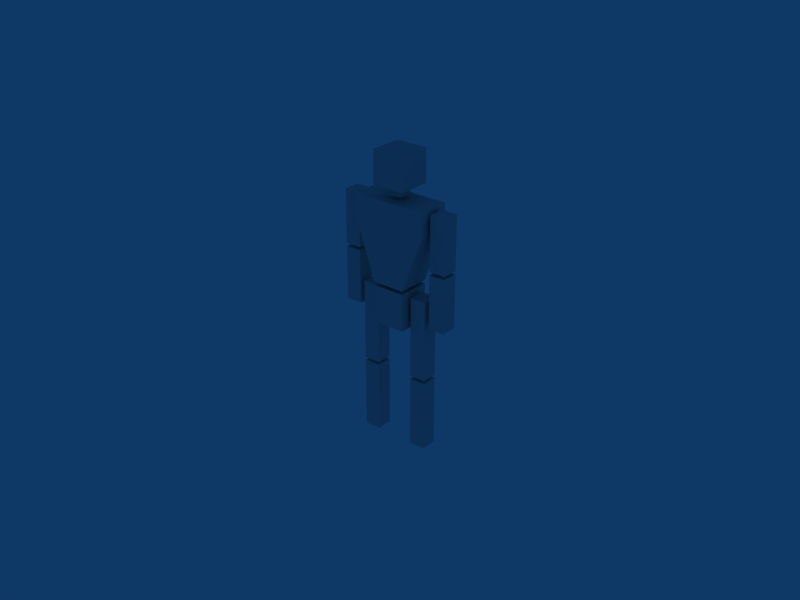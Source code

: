# Source: blendPlayerMesh.blend  (saved by Blender 2.41.0; exported with 4.5.12 LTS)
import bpy
from mathutils import Matrix  # noqa: F401  (used for matrix-valued properties, if any)

bpy.ops.wm.read_factory_settings(use_empty=True)
scene = bpy.context.scene
scene.name = 'Scene'

# ---- collections
col_collection_1 = bpy.data.collections.new('Collection 1'); scene.collection.children.link(col_collection_1)
col_collection_2 = bpy.data.collections.new('Collection 2'); scene.collection.children.link(col_collection_2)
col_collection_2.hide_render = True
col_collection_2.hide_viewport = True
col_collection_11 = bpy.data.collections.new('Collection 11'); scene.collection.children.link(col_collection_11)
col_collection_11.hide_render = True
col_collection_11.hide_viewport = True
col_collection_12 = bpy.data.collections.new('Collection 12'); scene.collection.children.link(col_collection_12)
col_collection_12.hide_render = True
col_collection_12.hide_viewport = True

# ---- world
world_world = bpy.data.worlds.new('World'); scene.world = world_world
world_world.color = (0.05656, 0.2208, 0.4)
world_world.use_sun_shadow = False
world_world.sun_shadow_jitter_overblur = 0.0
world_world.cycles.sampling_method = 'MANUAL'
world_world.cycles.sample_map_resolution = 256

# ---- meshes
me_body = bpy.data.meshes.new('Body')
me_body.from_pydata([(-0.1, 0.27, 0.1), (-0.1, 0.5, 0.1), (-0.1, 0.5, -0.1), (-0.1, 0.27, -0.1), (0.1, 0.27, 0.1), (0.1, 0.5, 0.1), (0.1, 0.5, -0.1), (0.1, 0.27, -0.1), (-0.23, -0.11, 0.1), (-0.1, 0.25, 0.1), (-0.1, 0.25, -0.1), (-0.23, -0.11, -0.1), (0.23, -0.11, 0.1), (0.1, 0.25, 0.1), (0.1, 0.25, -0.1), (0.23, -0.11, -0.1), (0.23, -0.25, -0.1), (0.23, -0.25, 0.1), (-0.23, -0.25, -0.1), (-0.23, -0.25, 0.1), (-0.1, -0.53, 0.1), (-0.1, -0.33, 0.1), (-0.1, -0.33, -0.1), (-0.1, -0.53, -0.1), (0.1, -0.53, 0.1), (0.1, -0.33, 0.1), (0.1, -0.33, -0.1), (0.1, -0.53, -0.1), (-0.35, -0.23, 0.05), (-0.35, 0.1, 0.05), (-0.35, 0.1, -0.05), (-0.35, -0.23, -0.05), (-0.25, -0.23, 0.05), (-0.25, 0.1, 0.05), (-0.25, 0.1, -0.05), (-0.25, -0.23, -0.05), (0.25, -0.23, 0.05), (0.25, 0.1, 0.05), (0.25, 0.1, -0.05), (0.25, -0.23, -0.05), (0.35, -0.23, 0.05), (0.35, 0.1, 0.05), (0.35, 0.1, -0.05), (0.35, -0.23, -0.05), (-0.35, 0.12, 0.05), (-0.35, 0.45, 0.05), (-0.35, 0.45, -0.05), (-0.35, 0.12, -0.05), (-0.25, 0.12, 0.05), (-0.25, 0.45, 0.05), (-0.25, 0.45, -0.05), (-0.25, 0.12, -0.05), (0.25, 0.12, 0.05), (0.25, 0.45, 0.05), (0.25, 0.45, -0.05), (0.25, 0.12, -0.05), (0.35, 0.12, 0.05), (0.35, 0.45, 0.05), (0.35, 0.45, -0.05), (0.35, 0.12, -0.05), (-0.22, 0.3, 0.05), (-0.22, 0.8, 0.05), (-0.22, 0.8, -0.05), (-0.22, 0.3, -0.05), (-0.12, 0.3, 0.05), (-0.12, 0.8, 0.05), (-0.12, 0.8, -0.05), (-0.12, 0.3, -0.05), (-0.22, 0.82, 0.05), (-0.22, 1.26, 0.05), (-0.22, 1.26, -0.05), (-0.22, 0.82, -0.05), (-0.12, 0.82, 0.05), (-0.12, 1.26, 0.05), (-0.12, 1.26, -0.05), (-0.12, 0.82, -0.05), (0.12, 0.82, 0.05), (0.12, 1.26, 0.05), (0.12, 1.26, -0.05), (0.12, 0.82, -0.05), (0.22, 0.82, 0.05), (0.22, 1.26, 0.05), (0.22, 1.26, -0.05), (0.22, 0.82, -0.05), (0.12, 0.3, 0.05), (0.12, 0.8, 0.05), (0.12, 0.8, -0.05), (0.12, 0.3, -0.05), (0.22, 0.3, 0.05), (0.22, 0.8, 0.05), (0.22, 0.8, -0.05), (0.22, 0.3, -0.05), (-0.04, -0.31, 0.04), (-0.04, -0.27, 0.04), (-0.04, -0.27, -0.04), (-0.04, -0.31, -0.04), (0.04, -0.31, 0.04), (0.04, -0.27, 0.04), (0.04, -0.27, -0.04), (0.04, -0.31, -0.04)], [], [(0, 1, 2, 3), (4, 7, 6, 5), (0, 4, 5, 1), (1, 5, 6, 2), (2, 6, 7, 3), (4, 0, 3, 7), (8, 9, 10, 11), (12, 15, 14, 13), (8, 12, 13, 9), (9, 13, 14, 10), (10, 14, 15, 11), (11, 15, 16, 18), (12, 8, 19, 17), (15, 12, 17, 16), (8, 11, 18, 19), (17, 19, 18, 16), (20, 21, 22, 23), (24, 27, 26, 25), (20, 24, 25, 21), (21, 25, 26, 22), (22, 26, 27, 23), (24, 20, 23, 27), (28, 29, 30, 31), (32, 35, 34, 33), (28, 32, 33, 29), (29, 33, 34, 30), (30, 34, 35, 31), (32, 28, 31, 35), (36, 37, 38, 39), (40, 43, 42, 41), (36, 40, 41, 37), (37, 41, 42, 38), (38, 42, 43, 39), (40, 36, 39, 43), (44, 45, 46, 47), (48, 51, 50, 49), (44, 48, 49, 45), (45, 49, 50, 46), (46, 50, 51, 47), (48, 44, 47, 51), (52, 53, 54, 55), (56, 59, 58, 57), (52, 56, 57, 53), (53, 57, 58, 54), (54, 58, 59, 55), (56, 52, 55, 59), (60, 61, 62, 63), (64, 67, 66, 65), (60, 64, 65, 61), (61, 65, 66, 62), (62, 66, 67, 63), (64, 60, 63, 67), (68, 69, 70, 71), (72, 75, 74, 73), (68, 72, 73, 69), (69, 73, 74, 70), (70, 74, 75, 71), (72, 68, 71, 75), (76, 77, 78, 79), (80, 83, 82, 81), (76, 80, 81, 77), (77, 81, 82, 78), (78, 82, 83, 79), (80, 76, 79, 83), (84, 85, 86, 87), (88, 91, 90, 89), (84, 88, 89, 85), (85, 89, 90, 86), (86, 90, 91, 87), (88, 84, 87, 91), (92, 93, 94, 95), (96, 99, 98, 97), (92, 96, 97, 93), (93, 97, 98, 94), (94, 98, 99, 95), (96, 92, 95, 99)])
me_body.use_remesh_preserve_volume = False
me_body.use_remesh_preserve_attributes = False
me_body.use_mirror_vertex_groups = False
me_body.update()
me_bounds = bpy.data.meshes.new('Bounds')
me_bounds.from_pydata([(1.0, 1.0, 2.0), (1.0, 1.0, -1.947e-07), (-1.0, 1.0, 4.371e-08), (-1.0, 1.0, 2.0), (1.0, -1.0, 2.0), (1.0, -1.0, -6.398e-07), (-1.0, -1.0, 2.543e-07), (-1.0, -1.0, 2.0)], [], [(0, 1, 2, 3), (4, 7, 6, 5), (0, 4, 5, 1), (1, 5, 6, 2), (2, 6, 7, 3), (4, 0, 3, 7)])
me_bounds.use_remesh_preserve_volume = False
me_bounds.use_remesh_preserve_attributes = False
me_bounds.use_mirror_vertex_groups = False
me_bounds.update()
me_cube_014 = bpy.data.meshes.new('Cube.014')
me_cube_014.from_pydata([(-0.04, 0.04, 0.02), (-0.04, 0.04, -0.02), (-0.04, -0.04, -0.02), (-0.04, -0.04, 0.02), (0.04, 0.04, 0.02), (0.04, 0.04, -0.02), (0.04, -0.04, -0.02), (0.04, -0.04, 0.02)], [], [(0, 1, 2, 3), (4, 7, 6, 5), (0, 4, 5, 1), (1, 5, 6, 2), (2, 6, 7, 3), (4, 0, 3, 7)])
me_cube_014.use_remesh_preserve_volume = False
me_cube_014.use_remesh_preserve_attributes = False
me_cube_014.use_mirror_vertex_groups = False
me_cube_014.update()
me_cube_013 = bpy.data.meshes.new('Cube.013')
me_cube_013.from_pydata([(-0.05, 0.05, 0.11), (-0.05, 0.05, -0.39), (-0.05, -0.05, -0.39), (-0.05, -0.05, 0.11), (0.05, 0.05, 0.11), (0.05, 0.05, -0.39), (0.05, -0.05, -0.39), (0.05, -0.05, 0.11)], [], [(0, 1, 2, 3), (4, 7, 6, 5), (0, 4, 5, 1), (1, 5, 6, 2), (2, 6, 7, 3), (4, 0, 3, 7)])
me_cube_013.use_remesh_preserve_volume = False
me_cube_013.use_remesh_preserve_attributes = False
me_cube_013.use_mirror_vertex_groups = False
me_cube_013.update()
me_cube_012 = bpy.data.meshes.new('Cube.012')
me_cube_012.from_pydata([(-0.05, 0.05, 0.05), (-0.05, 0.05, -0.39), (-0.05, -0.05, -0.39), (-0.05, -0.05, 0.05), (0.05, 0.05, 0.05), (0.05, 0.05, -0.39), (0.05, -0.05, -0.39), (0.05, -0.05, 0.05)], [], [(0, 1, 2, 3), (4, 7, 6, 5), (0, 4, 5, 1), (1, 5, 6, 2), (2, 6, 7, 3), (4, 0, 3, 7)])
me_cube_012.use_remesh_preserve_volume = False
me_cube_012.use_remesh_preserve_attributes = False
me_cube_012.use_mirror_vertex_groups = False
me_cube_012.update()
me_cube_011 = bpy.data.meshes.new('Cube.011')
me_cube_011.from_pydata([(-0.05, 0.05, 0.05), (-0.05, 0.05, -0.39), (-0.05, -0.05, -0.39), (-0.05, -0.05, 0.05), (0.05, 0.05, 0.05), (0.05, 0.05, -0.39), (0.05, -0.05, -0.39), (0.05, -0.05, 0.05)], [], [(0, 1, 2, 3), (4, 7, 6, 5), (0, 4, 5, 1), (1, 5, 6, 2), (2, 6, 7, 3), (4, 0, 3, 7)])
me_cube_011.use_remesh_preserve_volume = False
me_cube_011.use_remesh_preserve_attributes = False
me_cube_011.use_mirror_vertex_groups = False
me_cube_011.update()
me_cube_010 = bpy.data.meshes.new('Cube.010')
me_cube_010.from_pydata([(-0.05, 0.05, 0.11), (-0.05, 0.05, -0.39), (-0.05, -0.05, -0.39), (-0.05, -0.05, 0.11), (0.05, 0.05, 0.11), (0.05, 0.05, -0.39), (0.05, -0.05, -0.39), (0.05, -0.05, 0.11)], [], [(0, 1, 2, 3), (4, 7, 6, 5), (0, 4, 5, 1), (1, 5, 6, 2), (2, 6, 7, 3), (4, 0, 3, 7)])
me_cube_010.use_remesh_preserve_volume = False
me_cube_010.use_remesh_preserve_attributes = False
me_cube_010.use_mirror_vertex_groups = False
me_cube_010.update()
me_cube_009 = bpy.data.meshes.new('Cube.009')
me_cube_009.from_pydata([(-0.05, 0.05, 0.05), (-0.05, 0.05, -0.28), (-0.05, -0.05, -0.28), (-0.05, -0.05, 0.05), (0.05, 0.05, 0.05), (0.05, 0.05, -0.28), (0.05, -0.05, -0.28), (0.05, -0.05, 0.05)], [], [(0, 1, 2, 3), (4, 7, 6, 5), (0, 4, 5, 1), (1, 5, 6, 2), (2, 6, 7, 3), (4, 0, 3, 7)])
me_cube_009.use_remesh_preserve_volume = False
me_cube_009.use_remesh_preserve_attributes = False
me_cube_009.use_mirror_vertex_groups = False
me_cube_009.update()
me_cube_008 = bpy.data.meshes.new('Cube.008')
me_cube_008.from_pydata([(-0.05, 0.05, 0.05), (-0.05, 0.05, -0.28), (-0.05, -0.05, -0.28), (-0.05, -0.05, 0.05), (0.05, 0.05, 0.05), (0.05, 0.05, -0.28), (0.05, -0.05, -0.28), (0.05, -0.05, 0.05)], [], [(0, 1, 2, 3), (4, 7, 6, 5), (0, 4, 5, 1), (1, 5, 6, 2), (2, 6, 7, 3), (4, 0, 3, 7)])
me_cube_008.use_remesh_preserve_volume = False
me_cube_008.use_remesh_preserve_attributes = False
me_cube_008.use_mirror_vertex_groups = False
me_cube_008.update()
me_cube_007 = bpy.data.meshes.new('Cube.007')
me_cube_007.from_pydata([(-0.05, 0.05, 0.05), (-0.05, 0.05, -0.28), (-0.05, -0.05, -0.28), (-0.05, -0.05, 0.05), (0.05, 0.05, 0.05), (0.05, 0.05, -0.28), (0.05, -0.05, -0.28), (0.05, -0.05, 0.05)], [], [(0, 1, 2, 3), (4, 7, 6, 5), (0, 4, 5, 1), (1, 5, 6, 2), (2, 6, 7, 3), (4, 0, 3, 7)])
me_cube_007.use_remesh_preserve_volume = False
me_cube_007.use_remesh_preserve_attributes = False
me_cube_007.use_mirror_vertex_groups = False
me_cube_007.update()
me_cube_006 = bpy.data.meshes.new('Cube.006')
me_cube_006.from_pydata([(-0.05, 0.05, 0.05), (-0.05, 0.05, -0.28), (-0.05, -0.05, -0.28), (-0.05, -0.05, 0.05), (0.05, 0.05, 0.05), (0.05, 0.05, -0.28), (0.05, -0.05, -0.28), (0.05, -0.05, 0.05)], [], [(0, 1, 2, 3), (4, 7, 6, 5), (0, 4, 5, 1), (1, 5, 6, 2), (2, 6, 7, 3), (4, 0, 3, 7)])
me_cube_006.use_remesh_preserve_volume = False
me_cube_006.use_remesh_preserve_attributes = False
me_cube_006.use_mirror_vertex_groups = False
me_cube_006.update()
me_cube_005 = bpy.data.meshes.new('Cube.005')
me_cube_005.from_pydata([(-0.1, 0.1, 0.1), (-0.1, 0.1, -0.1), (-0.1, -0.1, -0.1), (-0.1, -0.1, 0.1), (0.1, 0.1, 0.1), (0.1, 0.1, -0.1), (0.1, -0.1, -0.1), (0.1, -0.1, 0.1)], [], [(0, 1, 2, 3), (4, 7, 6, 5), (0, 4, 5, 1), (1, 5, 6, 2), (2, 6, 7, 3), (4, 0, 3, 7)])
me_cube_005.use_remesh_preserve_volume = False
me_cube_005.use_remesh_preserve_attributes = False
me_cube_005.use_mirror_vertex_groups = False
me_cube_005.update()
me_cube_004 = bpy.data.meshes.new('Cube.004')
me_cube_004.from_pydata([(-0.23, 0.1, 0.11), (-0.1, 0.1, -0.25), (-0.1, -0.1, -0.25), (-0.23, -0.1, 0.11), (0.23, 0.1, 0.11), (0.1, 0.1, -0.25), (0.1, -0.1, -0.25), (0.23, -0.1, 0.11), (0.23, -0.1, 0.25), (0.23, 0.1, 0.25), (-0.23, -0.1, 0.25), (-0.23, 0.1, 0.25)], [], [(0, 1, 2, 3), (4, 7, 6, 5), (0, 4, 5, 1), (1, 5, 6, 2), (2, 6, 7, 3), (3, 7, 8, 10), (4, 0, 11, 9), (7, 4, 9, 8), (0, 3, 10, 11), (9, 11, 10, 8)])
me_cube_004.use_remesh_preserve_volume = False
me_cube_004.use_remesh_preserve_attributes = False
me_cube_004.use_mirror_vertex_groups = False
me_cube_004.update()
me_cube_003 = bpy.data.meshes.new('Cube.003')
me_cube_003.from_pydata([(-0.1, 0.1, 0.13), (-0.1, 0.1, -0.1), (-0.1, -0.1, -0.1), (-0.1, -0.1, 0.13), (0.1, 0.1, 0.13), (0.1, 0.1, -0.1), (0.1, -0.1, -0.1), (0.1, -0.1, 0.13)], [], [(0, 1, 2, 3), (4, 7, 6, 5), (0, 4, 5, 1), (1, 5, 6, 2), (2, 6, 7, 3), (4, 0, 3, 7)])
me_cube_003.use_remesh_preserve_volume = False
me_cube_003.use_remesh_preserve_attributes = False
me_cube_003.use_mirror_vertex_groups = False
me_cube_003.update()
me_6footheight = bpy.data.meshes.new('6footHeight')
me_6footheight.from_pydata([(0.5, 0.5, 1.829), (0.5, 0.5, 0.0), (-0.5, 0.5, 0.0), (-0.5, 0.5, 1.829), (0.5, -0.5, 1.829), (0.5, -0.5, -2.384e-07), (-0.5, -0.5, 1.192e-07), (-0.5, -0.5, 1.829)], [], [(0, 1, 2, 3), (4, 7, 6, 5), (1, 5, 6, 2), (4, 0, 3, 7)])
me_6footheight.use_remesh_preserve_volume = False
me_6footheight.use_remesh_preserve_attributes = False
me_6footheight.use_mirror_vertex_groups = False
me_6footheight.update()
me_2meterheight = bpy.data.meshes.new('2meterHeight')
me_2meterheight.from_pydata([(0.5, 0.5, 2.0), (0.5, 0.5, 0.0), (-0.5, 0.5, 0.0), (-0.5, 0.5, 2.0), (0.5, -0.5, 2.0), (0.5, -0.5, -2.384e-07), (-0.5, -0.5, 1.192e-07), (-0.5, -0.5, 2.0)], [], [(0, 1, 2, 3), (4, 7, 6, 5), (1, 5, 6, 2), (4, 0, 3, 7)])
me_2meterheight.use_remesh_preserve_volume = False
me_2meterheight.use_remesh_preserve_attributes = False
me_2meterheight.use_mirror_vertex_groups = False
me_2meterheight.update()
me_orcheadheight = bpy.data.meshes.new('OrcHeadHeight')
me_orcheadheight.from_pydata([(0.5, 0.5, 2.25), (0.5, 0.5, 0.0), (-0.5, 0.5, 0.0), (-0.5, 0.5, 2.25), (0.5, -0.5, 2.25), (0.5, -0.5, -2.384e-07), (-0.5, -0.5, 1.192e-07), (-0.5, -0.5, 2.25)], [], [(0, 1, 2, 3), (4, 7, 6, 5), (1, 5, 6, 2), (4, 0, 3, 7)])
me_orcheadheight.use_remesh_preserve_volume = False
me_orcheadheight.use_remesh_preserve_attributes = False
me_orcheadheight.use_mirror_vertex_groups = False
me_orcheadheight.update()
arm_armature1 = bpy.data.armatures.new('Armature1')  # bones are not reproduced

# ---- objects
ob_shape = bpy.data.objects.new('Shape', None)
ob_detail32 = bpy.data.objects.new('Detail32', None)
ob_armature1 = bpy.data.objects.new('Armature1', arm_armature1)
ob_body = bpy.data.objects.new('Body', me_body)
ob_bounds = bpy.data.objects.new('Bounds', me_bounds)
ob_cube_011 = bpy.data.objects.new('Cube.011', me_cube_014)
ob_cube_010 = bpy.data.objects.new('Cube.010', me_cube_013)
ob_cube_009 = bpy.data.objects.new('Cube.009', me_cube_012)
ob_cube_008 = bpy.data.objects.new('Cube.008', me_cube_011)
ob_cube_007 = bpy.data.objects.new('Cube.007', me_cube_010)
ob_cube_006 = bpy.data.objects.new('Cube.006', me_cube_009)
ob_cube_005 = bpy.data.objects.new('Cube.005', me_cube_008)
ob_cube_004 = bpy.data.objects.new('Cube.004', me_cube_007)
ob_cube_003 = bpy.data.objects.new('Cube.003', me_cube_006)
ob_cube_002 = bpy.data.objects.new('Cube.002', me_cube_005)
ob_cube_001 = bpy.data.objects.new('Cube.001', me_cube_004)
ob_cube = bpy.data.objects.new('Cube', me_cube_003)
ob_6footheight = bpy.data.objects.new('6footHeight', me_6footheight)
ob_2meterheight = bpy.data.objects.new('2meterHeight', me_2meterheight)
ob_orcheadheight = bpy.data.objects.new('OrcHeadHeight', me_orcheadheight)

# ---- transforms, parenting, visibility, modifiers, constraints
ob_shape.location = (4.0, 5.0, 7.0)
ob_shape.rotation_euler = (1.571, -0.0, 1.571)
ob_shape.lock_rotations_4d = False
ob_shape.empty_display_type = 'ARROWS'
ob_shape.empty_image_offset = (0.0, 0.0)
ob_shape.color = (0.0, 0.0, 0.0, 1.0)
ob_shape.lineart.crease_threshold = 0.0
ob_detail32.parent = ob_shape
ob_detail32.matrix_parent_inverse = Matrix(((0.0, 1.0, 0.0, -5.0), (0.0, 0.0, 1.0, -7.0), (1.0, 1.192e-07, -5.96e-08, -4.0), (0.0, 0.0, 0.0, 1.0)))
ob_detail32.location = (2.0, 3.0, 7.0)
ob_detail32.rotation_euler = (1.571, -0.0, 1.571)
ob_detail32.lock_rotations_4d = False
ob_detail32.empty_display_type = 'ARROWS'
ob_detail32.empty_image_offset = (0.0, 0.0)
ob_detail32.color = (0.0, 0.0, 0.0, 1.0)
ob_detail32.lineart.crease_threshold = 0.0
ob_armature1.parent = ob_detail32
ob_armature1.matrix_parent_inverse = Matrix(((0.0, 1.0, 0.0, -3.0), (4.768e-07, -2.086e-07, 1.0, -7.0), (1.0, -5.96e-08, -2.98e-08, -2.0), (0.0, 0.0, 0.0, 1.0)))
ob_armature1.location = (0.0, 0.0, 0.9)
ob_armature1.lock_rotations_4d = False
ob_armature1.empty_display_type = 'ARROWS'
ob_armature1.color = (0.0, 0.0, 0.0, 1.0)
ob_armature1.lineart.crease_threshold = 0.0
ob_body.parent = ob_armature1
ob_body.matrix_parent_inverse = Matrix(((1.0, 0.0, 0.0, 0.0), (0.0, 7.55e-08, 1.0, -0.9), (0.0, -1.0, 7.55e-08, -6.795e-08), (0.0, 0.0, 0.0, 1.0)))
ob_body.location = (0.0, -0.4, 0.9)
ob_body.lock_rotations_4d = False
ob_body.empty_display_type = 'ARROWS'
ob_body.color = (0.0, 0.0, 0.0, 1.0)
ob_body.lineart.crease_threshold = 0.0
_vg = ob_body.vertex_groups.new(name='head')
_vg.add([20, 21, 22, 23, 24, 25, 26, 27], 1.0, 'REPLACE')
_vg = ob_body.vertex_groups.new(name='neck')
_vg.add([92, 93, 94, 95, 96, 97, 98, 99], 1.0, 'REPLACE')
_vg = ob_body.vertex_groups.new(name='upperBack')
_vg.add([8, 11, 12, 15, 16, 17, 18, 19], 1.0, 'REPLACE')
_vg = ob_body.vertex_groups.new(name='lowerBack')
_vg.add([9, 10, 13, 14], 1.0, 'REPLACE')
_vg = ob_body.vertex_groups.new(name='upperArm.R')
_vg.add([36, 37, 38, 39, 40, 41, 42, 43], 1.0, 'REPLACE')
_vg = ob_body.vertex_groups.new(name='lowerArm.R')
_vg.add([52, 53, 54, 55, 56, 57, 58, 59], 1.0, 'REPLACE')
_vg = ob_body.vertex_groups.new(name='upperArm.L')
_vg.add([28, 29, 30, 31, 32, 33, 34, 35], 1.0, 'REPLACE')
_vg = ob_body.vertex_groups.new(name='lowerArm.L')
_vg.add([44, 45, 46, 47, 48, 49, 50, 51], 1.0, 'REPLACE')
_vg = ob_body.vertex_groups.new(name='hip')
_vg.add([0, 1, 2, 3, 4, 5, 6, 7], 1.0, 'REPLACE')
_vg = ob_body.vertex_groups.new(name='upperLeg.R')
_vg.add([84, 85, 86, 87, 88, 89, 90, 91], 1.0, 'REPLACE')
_vg = ob_body.vertex_groups.new(name='lowerLeg.R')
_vg.add([76, 77, 78, 79, 80, 81, 82, 83], 1.0, 'REPLACE')
_vg = ob_body.vertex_groups.new(name='upperLeg.L')
_vg.add([60, 61, 62, 63, 64, 65, 66, 67], 1.0, 'REPLACE')
_vg = ob_body.vertex_groups.new(name='lowerLeg.L')
_vg.add([68, 69, 70, 71, 72, 73, 74, 75], 1.0, 'REPLACE')
_m = ob_body.modifiers.new('Armature', 'ARMATURE')
_m.object = ob_armature1
ob_bounds.location = (0.0, 0.0, 0.0)
ob_bounds.lock_rotations_4d = False
ob_bounds.empty_display_type = 'ARROWS'
ob_bounds.color = (0.0, 0.0, 0.0, 1.0)
ob_bounds.lineart.crease_threshold = 0.0
_vg = ob_bounds.vertex_groups.new(name='boundsbone')
_vg.add([0, 1, 2, 3, 4, 5, 6, 7], 1.0, 'REPLACE')
_m = ob_bounds.modifiers.new('Armature', 'ARMATURE')
_m.show_render = False
_m.object = ob_armature1
ob_cube_011.location = (0.0, 0.0, 1.59)
ob_cube_011.lock_rotations_4d = False
ob_cube_011.empty_display_type = 'ARROWS'
ob_cube_011.color = (0.0, 0.0, 0.0, 1.0)
ob_cube_011.lineart.crease_threshold = 0.0
ob_cube_010.location = (0.17, 0.0, 0.89)
ob_cube_010.lock_rotations_4d = False
ob_cube_010.empty_display_type = 'ARROWS'
ob_cube_010.color = (0.0, 0.0, 0.0, 1.0)
ob_cube_010.lineart.crease_threshold = 0.0
ob_cube_009.location = (0.17, 0.0, 0.43)
ob_cube_009.lock_rotations_4d = False
ob_cube_009.empty_display_type = 'ARROWS'
ob_cube_009.color = (0.0, 0.0, 0.0, 1.0)
ob_cube_009.lineart.crease_threshold = 0.0
ob_cube_008.location = (-0.17, 0.0, 0.43)
ob_cube_008.lock_rotations_4d = False
ob_cube_008.empty_display_type = 'ARROWS'
ob_cube_008.color = (0.0, 0.0, 0.0, 1.0)
ob_cube_008.lineart.crease_threshold = 0.0
ob_cube_007.location = (-0.17, 0.0, 0.89)
ob_cube_007.lock_rotations_4d = False
ob_cube_007.empty_display_type = 'ARROWS'
ob_cube_007.color = (0.0, 0.0, 0.0, 1.0)
ob_cube_007.lineart.crease_threshold = 0.0
ob_cube_006.location = (0.3, 0.0, 1.13)
ob_cube_006.lock_rotations_4d = False
ob_cube_006.empty_display_type = 'ARROWS'
ob_cube_006.color = (0.0, 0.0, 0.0, 1.0)
ob_cube_006.lineart.crease_threshold = 0.0
ob_cube_005.location = (-0.3, 0.0, 1.13)
ob_cube_005.lock_rotations_4d = False
ob_cube_005.empty_display_type = 'ARROWS'
ob_cube_005.color = (0.0, 0.0, 0.0, 1.0)
ob_cube_005.lineart.crease_threshold = 0.0
ob_cube_004.location = (0.3, 0.0, 1.48)
ob_cube_004.lock_rotations_4d = False
ob_cube_004.empty_display_type = 'ARROWS'
ob_cube_004.color = (0.0, 0.0, 0.0, 1.0)
ob_cube_004.lineart.crease_threshold = 0.0
ob_cube_003.location = (-0.3, 0.0, 1.48)
ob_cube_003.lock_rotations_4d = False
ob_cube_003.empty_display_type = 'ARROWS'
ob_cube_003.color = (0.0, 0.0, 0.0, 1.0)
ob_cube_003.lineart.crease_threshold = 0.0
ob_cube_002.location = (0.0, 0.0, 1.73)
ob_cube_002.lock_rotations_4d = False
ob_cube_002.empty_display_type = 'ARROWS'
ob_cube_002.color = (0.0, 0.0, 0.0, 1.0)
ob_cube_002.lineart.crease_threshold = 0.0
ob_cube_001.location = (0.0, 0.0, 1.3)
ob_cube_001.lock_rotations_4d = False
ob_cube_001.empty_display_type = 'ARROWS'
ob_cube_001.color = (0.0, 0.0, 0.0, 1.0)
ob_cube_001.lineart.crease_threshold = 0.0
ob_cube.location = (0.0, 0.0, 0.9)
ob_cube.lock_rotations_4d = False
ob_cube.empty_display_type = 'ARROWS'
ob_cube.color = (0.0, 0.0, 0.0, 1.0)
ob_cube.lineart.crease_threshold = 0.0
ob_6footheight.location = (0.0, 0.0, 0.0)
ob_6footheight.lock_rotations_4d = False
ob_6footheight.empty_display_type = 'ARROWS'
ob_6footheight.color = (0.0, 0.0, 0.0, 1.0)
ob_6footheight.lineart.crease_threshold = 0.0
ob_2meterheight.location = (0.0, 0.0, 0.0)
ob_2meterheight.lock_rotations_4d = False
ob_2meterheight.empty_display_type = 'ARROWS'
ob_2meterheight.color = (0.0, 0.0, 0.0, 1.0)
ob_2meterheight.lineart.crease_threshold = 0.0
ob_orcheadheight.location = (0.0, 0.0, 0.0)
ob_orcheadheight.lock_rotations_4d = False
ob_orcheadheight.empty_display_type = 'ARROWS'
ob_orcheadheight.color = (0.0, 0.0, 0.0, 1.0)
ob_orcheadheight.lineart.crease_threshold = 0.0

# ---- collection membership
col_collection_1.objects.link(ob_shape)
col_collection_1.objects.link(ob_detail32)
col_collection_1.objects.link(ob_armature1)
col_collection_1.objects.link(ob_body)
col_collection_2.objects.link(ob_bounds)
col_collection_11.objects.link(ob_cube_011)
col_collection_11.objects.link(ob_cube_010)
col_collection_11.objects.link(ob_cube_009)
col_collection_11.objects.link(ob_cube_008)
col_collection_11.objects.link(ob_cube_007)
col_collection_11.objects.link(ob_cube_006)
col_collection_11.objects.link(ob_cube_005)
col_collection_11.objects.link(ob_cube_004)
col_collection_11.objects.link(ob_cube_003)
col_collection_11.objects.link(ob_cube_002)
col_collection_11.objects.link(ob_cube_001)
col_collection_11.objects.link(ob_cube)
col_collection_12.objects.link(ob_6footheight)
col_collection_12.objects.link(ob_2meterheight)
col_collection_12.objects.link(ob_orcheadheight)

# ---- scene / render settings (as saved in the file)
scene.frame_start = 1; scene.frame_end = 31; scene.frame_set(21)
scene.render.engine = 'BLENDER_EEVEE_NEXT'
scene.render.image_settings.file_format = 'JPEG'
scene.render.image_settings.color_mode = 'RGB'
scene.render.image_settings.compression = 90
scene.render.resolution_x = 800
scene.render.resolution_y = 600
scene.render.pixel_aspect_x = 100.0
scene.render.pixel_aspect_y = 100.0
scene.render.fps = 25
scene.render.dither_intensity = 0.0
scene.render.use_compositing = False
scene.render.use_sequencer = False
scene.render.bake_bias = 0.0
scene.render.use_stamp_time = False
scene.render.use_stamp_date = False
scene.render.use_stamp_frame = False
scene.render.use_stamp_camera = False
scene.render.use_stamp_scene = False
scene.render.use_stamp_filename = False
scene.render.use_stamp_render_time = False
scene.render.stamp_font_size = 0
scene.cycles.use_denoising = False
scene.cycles.samples = 10
scene.cycles.sampling_pattern = 'TABULATED_SOBOL'
scene.cycles.light_sampling_threshold = 0.0
scene.cycles.use_adaptive_sampling = False
scene.cycles.use_light_tree = False
scene.cycles.blur_glossy = 0.0
scene.cycles.volume_bounces = 1
scene.cycles.pixel_filter_type = 'GAUSSIAN'
scene.cycles.sample_clamp_indirect = 0.0
scene.view_settings.view_transform = 'Raw'
bpy.context.view_layer.update()

# ---- added for rendering (the .blend has no active camera): camera
cam_auto = bpy.data.cameras.new('AutoCamera')
cam_auto.lens = 50.0
cam_auto.sensor_width = 36.0
cam_auto.clip_end = 1000.0
ob_auto_camera = bpy.data.objects.new('AutoCamera', cam_auto)
scene.collection.objects.link(ob_auto_camera)
ob_auto_camera.location = (3.57975, -4.2957, 3.7938)
ob_auto_camera.rotation_euler = (1.09748, -7.21219e-08, 0.694738)
scene.camera = ob_auto_camera
bpy.context.view_layer.update()
